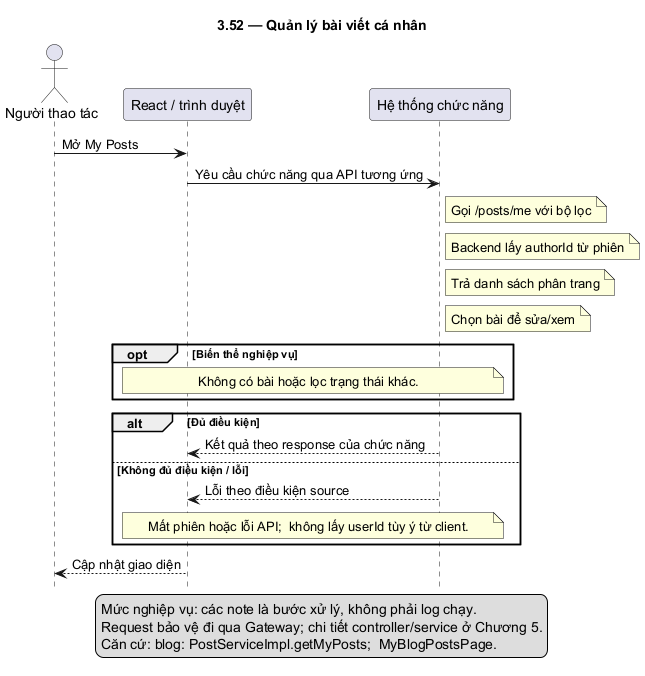

The diagram above was rendered by PlantUML. Its source (embedded in the PNG):
@startuml
skinparam defaultFontName DejaVu Sans
skinparam shadowing false
hide footbox
title 3.52 — Quản lý bài viết cá nhân
actor "Người thao tác" as U
participant "React / trình duyệt" as F
participant "Hệ thống chức năng" as B
U -> F: Mở My Posts
F -> B: Yêu cầu chức năng qua API tương ứng
note right of B: Gọi /posts/me với bộ lọc
note right of B: Backend lấy authorId từ phiên
note right of B: Trả danh sách phân trang
note right of B: Chọn bài để sửa/xem
opt Biến thể nghiệp vụ
note over F,B: Không có bài hoặc lọc trạng thái khác.
end
alt Đủ điều kiện
B --> F: Kết quả theo response của chức năng
else Không đủ điều kiện / lỗi
B --> F: Lỗi theo điều kiện source
note over F,B: Mất phiên hoặc lỗi API;  không lấy userId tùy ý từ client.
end
F --> U: Cập nhật giao diện
legend bottom
Mức nghiệp vụ: các note là bước xử lý, không phải log chạy.
Request bảo vệ đi qua Gateway; chi tiết controller/service ở Chương 5.
Căn cứ: blog: PostServiceImpl.getMyPosts;  MyBlogPostsPage.
endlegend
@enduml